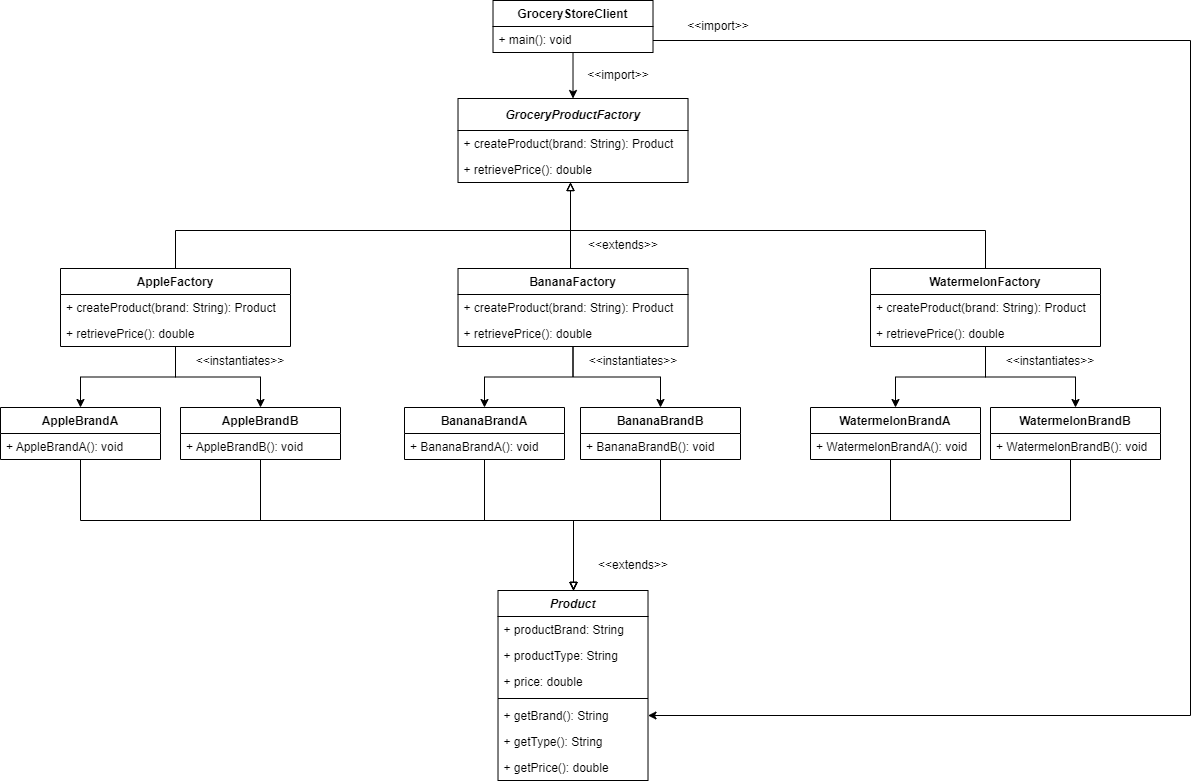

The diagram above was exported from draw.io. Its source (the exported page's mxGraphModel, read from the mxfile embedded in the PNG):
<mxGraphModel dx="1038" dy="649" grid="1" gridSize="10" guides="1" tooltips="1" connect="0" arrows="1" fold="1" page="1" pageScale="1" pageWidth="827" pageHeight="1169" math="0" shadow="0">
  <root>
    <mxCell id="0" />
    <mxCell id="1" parent="0" />
    <mxCell id="YMmOtTDY3u9VK1Dxov4--88" style="edgeStyle=orthogonalEdgeStyle;rounded=0;orthogonalLoop=1;jettySize=auto;html=1;endArrow=block;endFill=0;" parent="1" source="YMmOtTDY3u9VK1Dxov4--63" target="YMmOtTDY3u9VK1Dxov4--29" edge="1">
      <mxGeometry relative="1" as="geometry">
        <Array as="points">
          <mxPoint x="670" y="620" />
          <mxPoint x="583" y="620" />
        </Array>
      </mxGeometry>
    </mxCell>
    <mxCell id="YMmOtTDY3u9VK1Dxov4--89" style="edgeStyle=orthogonalEdgeStyle;rounded=0;orthogonalLoop=1;jettySize=auto;html=1;endArrow=block;endFill=0;" parent="1" source="YMmOtTDY3u9VK1Dxov4--55" target="YMmOtTDY3u9VK1Dxov4--29" edge="1">
      <mxGeometry relative="1" as="geometry">
        <Array as="points">
          <mxPoint x="494" y="620" />
          <mxPoint x="583" y="620" />
        </Array>
      </mxGeometry>
    </mxCell>
    <mxCell id="YMmOtTDY3u9VK1Dxov4--90" style="edgeStyle=orthogonalEdgeStyle;rounded=0;orthogonalLoop=1;jettySize=auto;html=1;endArrow=block;endFill=0;" parent="1" source="YMmOtTDY3u9VK1Dxov4--69" target="YMmOtTDY3u9VK1Dxov4--29" edge="1">
      <mxGeometry relative="1" as="geometry">
        <Array as="points">
          <mxPoint x="270" y="620" />
          <mxPoint x="583" y="620" />
        </Array>
      </mxGeometry>
    </mxCell>
    <mxCell id="YMmOtTDY3u9VK1Dxov4--91" style="edgeStyle=orthogonalEdgeStyle;rounded=0;orthogonalLoop=1;jettySize=auto;html=1;endArrow=block;endFill=0;" parent="1" source="YMmOtTDY3u9VK1Dxov4--66" target="YMmOtTDY3u9VK1Dxov4--29" edge="1">
      <mxGeometry relative="1" as="geometry">
        <Array as="points">
          <mxPoint x="90" y="620" />
          <mxPoint x="583" y="620" />
        </Array>
      </mxGeometry>
    </mxCell>
    <mxCell id="YMmOtTDY3u9VK1Dxov4--92" style="edgeStyle=orthogonalEdgeStyle;rounded=0;orthogonalLoop=1;jettySize=auto;html=1;endArrow=block;endFill=0;" parent="1" source="YMmOtTDY3u9VK1Dxov4--72" target="YMmOtTDY3u9VK1Dxov4--29" edge="1">
      <mxGeometry relative="1" as="geometry">
        <Array as="points">
          <mxPoint x="900" y="620" />
          <mxPoint x="583" y="620" />
        </Array>
      </mxGeometry>
    </mxCell>
    <mxCell id="YMmOtTDY3u9VK1Dxov4--93" style="edgeStyle=orthogonalEdgeStyle;rounded=0;orthogonalLoop=1;jettySize=auto;html=1;endArrow=block;endFill=0;" parent="1" source="YMmOtTDY3u9VK1Dxov4--75" target="YMmOtTDY3u9VK1Dxov4--29" edge="1">
      <mxGeometry relative="1" as="geometry">
        <Array as="points">
          <mxPoint x="1080" y="620" />
          <mxPoint x="583" y="620" />
        </Array>
      </mxGeometry>
    </mxCell>
    <mxCell id="YMmOtTDY3u9VK1Dxov4--29" value="Product" style="swimlane;fontStyle=3;align=center;verticalAlign=top;childLayout=stackLayout;horizontal=1;startSize=26;horizontalStack=0;resizeParent=1;resizeParentMax=0;resizeLast=0;collapsible=1;marginBottom=0;strokeColor=default;" parent="1" vertex="1">
      <mxGeometry x="507.51" y="690" width="150" height="190" as="geometry" />
    </mxCell>
    <mxCell id="YMmOtTDY3u9VK1Dxov4--33" value="+ productBrand: String" style="text;strokeColor=none;fillColor=none;align=left;verticalAlign=top;spacingLeft=4;spacingRight=4;overflow=hidden;rotatable=0;points=[[0,0.5],[1,0.5]];portConstraint=eastwest;" parent="YMmOtTDY3u9VK1Dxov4--29" vertex="1">
      <mxGeometry y="26" width="150" height="26" as="geometry" />
    </mxCell>
    <mxCell id="gFteecimzGkgv9aFTSG7-1" value="+ productType: String" style="text;strokeColor=none;fillColor=none;align=left;verticalAlign=top;spacingLeft=4;spacingRight=4;overflow=hidden;rotatable=0;points=[[0,0.5],[1,0.5]];portConstraint=eastwest;" parent="YMmOtTDY3u9VK1Dxov4--29" vertex="1">
      <mxGeometry y="52" width="150" height="26" as="geometry" />
    </mxCell>
    <mxCell id="YMmOtTDY3u9VK1Dxov4--30" value="+ price: double" style="text;strokeColor=none;fillColor=none;align=left;verticalAlign=top;spacingLeft=4;spacingRight=4;overflow=hidden;rotatable=0;points=[[0,0.5],[1,0.5]];portConstraint=eastwest;" parent="YMmOtTDY3u9VK1Dxov4--29" vertex="1">
      <mxGeometry y="78" width="150" height="26" as="geometry" />
    </mxCell>
    <mxCell id="YMmOtTDY3u9VK1Dxov4--31" value="" style="line;strokeWidth=1;fillColor=none;align=left;verticalAlign=middle;spacingTop=-1;spacingLeft=3;spacingRight=3;rotatable=0;labelPosition=right;points=[];portConstraint=eastwest;strokeColor=inherit;" parent="YMmOtTDY3u9VK1Dxov4--29" vertex="1">
      <mxGeometry y="104" width="150" height="8" as="geometry" />
    </mxCell>
    <mxCell id="YMmOtTDY3u9VK1Dxov4--34" value="+ getBrand(): String" style="text;strokeColor=none;fillColor=none;align=left;verticalAlign=top;spacingLeft=4;spacingRight=4;overflow=hidden;rotatable=0;points=[[0,0.5],[1,0.5]];portConstraint=eastwest;" parent="YMmOtTDY3u9VK1Dxov4--29" vertex="1">
      <mxGeometry y="112" width="150" height="26" as="geometry" />
    </mxCell>
    <mxCell id="gFteecimzGkgv9aFTSG7-2" value="+ getType(): String" style="text;strokeColor=none;fillColor=none;align=left;verticalAlign=top;spacingLeft=4;spacingRight=4;overflow=hidden;rotatable=0;points=[[0,0.5],[1,0.5]];portConstraint=eastwest;" parent="YMmOtTDY3u9VK1Dxov4--29" vertex="1">
      <mxGeometry y="138" width="150" height="26" as="geometry" />
    </mxCell>
    <mxCell id="YMmOtTDY3u9VK1Dxov4--35" value="+ getPrice(): double" style="text;strokeColor=none;fillColor=none;align=left;verticalAlign=top;spacingLeft=4;spacingRight=4;overflow=hidden;rotatable=0;points=[[0,0.5],[1,0.5]];portConstraint=eastwest;" parent="YMmOtTDY3u9VK1Dxov4--29" vertex="1">
      <mxGeometry y="164" width="150" height="26" as="geometry" />
    </mxCell>
    <mxCell id="YMmOtTDY3u9VK1Dxov4--78" style="edgeStyle=orthogonalEdgeStyle;rounded=0;orthogonalLoop=1;jettySize=auto;html=1;entryX=0.5;entryY=0;entryDx=0;entryDy=0;" parent="1" source="YMmOtTDY3u9VK1Dxov4--37" target="YMmOtTDY3u9VK1Dxov4--42" edge="1">
      <mxGeometry relative="1" as="geometry" />
    </mxCell>
    <mxCell id="YMmOtTDY3u9VK1Dxov4--101" style="edgeStyle=orthogonalEdgeStyle;rounded=0;orthogonalLoop=1;jettySize=auto;html=1;entryX=1;entryY=0.5;entryDx=0;entryDy=0;" parent="1" source="YMmOtTDY3u9VK1Dxov4--37" target="YMmOtTDY3u9VK1Dxov4--34" edge="1">
      <mxGeometry relative="1" as="geometry">
        <Array as="points">
          <mxPoint x="1200" y="140" />
          <mxPoint x="1200" y="815" />
        </Array>
        <mxPoint x="720" y="860" as="targetPoint" />
      </mxGeometry>
    </mxCell>
    <mxCell id="YMmOtTDY3u9VK1Dxov4--37" value="GroceryStoreClient" style="swimlane;fontStyle=1;align=center;verticalAlign=top;childLayout=stackLayout;horizontal=1;startSize=26;horizontalStack=0;resizeParent=1;resizeParentMax=0;resizeLast=0;collapsible=1;marginBottom=0;strokeColor=default;" parent="1" vertex="1">
      <mxGeometry x="502.51" y="100" width="160" height="52" as="geometry" />
    </mxCell>
    <mxCell id="YMmOtTDY3u9VK1Dxov4--40" value="+ main(): void" style="text;strokeColor=none;fillColor=none;align=left;verticalAlign=top;spacingLeft=4;spacingRight=4;overflow=hidden;rotatable=0;points=[[0,0.5],[1,0.5]];portConstraint=eastwest;" parent="YMmOtTDY3u9VK1Dxov4--37" vertex="1">
      <mxGeometry y="26" width="160" height="26" as="geometry" />
    </mxCell>
    <mxCell id="YMmOtTDY3u9VK1Dxov4--79" style="edgeStyle=orthogonalEdgeStyle;rounded=0;orthogonalLoop=1;jettySize=auto;html=1;exitX=0.5;exitY=0;exitDx=0;exitDy=0;endArrow=block;endFill=0;" parent="1" source="YMmOtTDY3u9VK1Dxov4--46" target="YMmOtTDY3u9VK1Dxov4--42" edge="1">
      <mxGeometry relative="1" as="geometry">
        <Array as="points">
          <mxPoint x="580" y="368" />
        </Array>
      </mxGeometry>
    </mxCell>
    <mxCell id="YMmOtTDY3u9VK1Dxov4--80" style="edgeStyle=orthogonalEdgeStyle;rounded=0;orthogonalLoop=1;jettySize=auto;html=1;exitX=0.5;exitY=0;exitDx=0;exitDy=0;endArrow=block;endFill=0;" parent="1" source="YMmOtTDY3u9VK1Dxov4--53" target="YMmOtTDY3u9VK1Dxov4--42" edge="1">
      <mxGeometry relative="1" as="geometry">
        <Array as="points">
          <mxPoint x="995" y="330" />
          <mxPoint x="580" y="330" />
        </Array>
      </mxGeometry>
    </mxCell>
    <mxCell id="YMmOtTDY3u9VK1Dxov4--81" style="edgeStyle=orthogonalEdgeStyle;rounded=0;orthogonalLoop=1;jettySize=auto;html=1;exitX=0.5;exitY=0;exitDx=0;exitDy=0;endArrow=block;endFill=0;" parent="1" source="YMmOtTDY3u9VK1Dxov4--51" target="YMmOtTDY3u9VK1Dxov4--42" edge="1">
      <mxGeometry relative="1" as="geometry">
        <Array as="points">
          <mxPoint x="185" y="330" />
          <mxPoint x="580" y="330" />
        </Array>
      </mxGeometry>
    </mxCell>
    <mxCell id="YMmOtTDY3u9VK1Dxov4--42" value="GroceryProductFactory" style="swimlane;fontStyle=3;align=center;verticalAlign=middle;childLayout=stackLayout;horizontal=1;startSize=32;horizontalStack=0;resizeParent=1;resizeParentMax=0;resizeLast=0;collapsible=1;marginBottom=0;strokeColor=default;" parent="1" vertex="1">
      <mxGeometry x="467.51" y="198" width="230" height="84" as="geometry" />
    </mxCell>
    <mxCell id="YMmOtTDY3u9VK1Dxov4--45" value="+ createProduct(brand: String): Product" style="text;strokeColor=none;fillColor=none;align=left;verticalAlign=top;spacingLeft=4;spacingRight=4;overflow=hidden;rotatable=0;points=[[0,0.5],[1,0.5]];portConstraint=eastwest;" parent="YMmOtTDY3u9VK1Dxov4--42" vertex="1">
      <mxGeometry y="32" width="230" height="26" as="geometry" />
    </mxCell>
    <mxCell id="gFteecimzGkgv9aFTSG7-14" value="+ retrievePrice(): double" style="text;strokeColor=none;fillColor=none;align=left;verticalAlign=top;spacingLeft=4;spacingRight=4;overflow=hidden;rotatable=0;points=[[0,0.5],[1,0.5]];portConstraint=eastwest;" parent="YMmOtTDY3u9VK1Dxov4--42" vertex="1">
      <mxGeometry y="58" width="230" height="26" as="geometry" />
    </mxCell>
    <mxCell id="YMmOtTDY3u9VK1Dxov4--84" style="edgeStyle=orthogonalEdgeStyle;rounded=0;orthogonalLoop=1;jettySize=auto;html=1;entryX=0.5;entryY=0;entryDx=0;entryDy=0;" parent="1" source="YMmOtTDY3u9VK1Dxov4--46" target="YMmOtTDY3u9VK1Dxov4--55" edge="1">
      <mxGeometry relative="1" as="geometry" />
    </mxCell>
    <mxCell id="YMmOtTDY3u9VK1Dxov4--85" style="edgeStyle=orthogonalEdgeStyle;rounded=0;orthogonalLoop=1;jettySize=auto;html=1;entryX=0.5;entryY=0;entryDx=0;entryDy=0;" parent="1" source="YMmOtTDY3u9VK1Dxov4--46" target="YMmOtTDY3u9VK1Dxov4--63" edge="1">
      <mxGeometry relative="1" as="geometry" />
    </mxCell>
    <mxCell id="YMmOtTDY3u9VK1Dxov4--46" value="BananaFactory" style="swimlane;fontStyle=1;align=center;verticalAlign=top;childLayout=stackLayout;horizontal=1;startSize=26;horizontalStack=0;resizeParent=1;resizeParentMax=0;resizeLast=0;collapsible=1;marginBottom=0;strokeColor=default;" parent="1" vertex="1">
      <mxGeometry x="467.51" y="368" width="230" height="78" as="geometry" />
    </mxCell>
    <mxCell id="YMmOtTDY3u9VK1Dxov4--50" value="+ createProduct(brand: String): Product" style="text;strokeColor=none;fillColor=none;align=left;verticalAlign=top;spacingLeft=4;spacingRight=4;overflow=hidden;rotatable=0;points=[[0,0.5],[1,0.5]];portConstraint=eastwest;" parent="YMmOtTDY3u9VK1Dxov4--46" vertex="1">
      <mxGeometry y="26" width="230" height="26" as="geometry" />
    </mxCell>
    <mxCell id="gFteecimzGkgv9aFTSG7-11" value="+ retrievePrice(): double" style="text;strokeColor=none;fillColor=none;align=left;verticalAlign=top;spacingLeft=4;spacingRight=4;overflow=hidden;rotatable=0;points=[[0,0.5],[1,0.5]];portConstraint=eastwest;" parent="YMmOtTDY3u9VK1Dxov4--46" vertex="1">
      <mxGeometry y="52" width="230" height="26" as="geometry" />
    </mxCell>
    <mxCell id="YMmOtTDY3u9VK1Dxov4--82" style="edgeStyle=orthogonalEdgeStyle;rounded=0;orthogonalLoop=1;jettySize=auto;html=1;entryX=0.5;entryY=0;entryDx=0;entryDy=0;" parent="1" source="YMmOtTDY3u9VK1Dxov4--51" target="YMmOtTDY3u9VK1Dxov4--66" edge="1">
      <mxGeometry relative="1" as="geometry" />
    </mxCell>
    <mxCell id="YMmOtTDY3u9VK1Dxov4--83" style="edgeStyle=orthogonalEdgeStyle;rounded=0;orthogonalLoop=1;jettySize=auto;html=1;entryX=0.5;entryY=0;entryDx=0;entryDy=0;" parent="1" source="YMmOtTDY3u9VK1Dxov4--51" target="YMmOtTDY3u9VK1Dxov4--69" edge="1">
      <mxGeometry relative="1" as="geometry" />
    </mxCell>
    <mxCell id="YMmOtTDY3u9VK1Dxov4--51" value="AppleFactory" style="swimlane;fontStyle=1;align=center;verticalAlign=top;childLayout=stackLayout;horizontal=1;startSize=26;horizontalStack=0;resizeParent=1;resizeParentMax=0;resizeLast=0;collapsible=1;marginBottom=0;strokeColor=default;" parent="1" vertex="1">
      <mxGeometry x="70" y="368" width="230" height="78" as="geometry" />
    </mxCell>
    <mxCell id="YMmOtTDY3u9VK1Dxov4--52" value="+ createProduct(brand: String): Product" style="text;strokeColor=none;fillColor=none;align=left;verticalAlign=top;spacingLeft=4;spacingRight=4;overflow=hidden;rotatable=0;points=[[0,0.5],[1,0.5]];portConstraint=eastwest;" parent="YMmOtTDY3u9VK1Dxov4--51" vertex="1">
      <mxGeometry y="26" width="230" height="26" as="geometry" />
    </mxCell>
    <mxCell id="gFteecimzGkgv9aFTSG7-12" value="+ retrievePrice(): double" style="text;strokeColor=none;fillColor=none;align=left;verticalAlign=top;spacingLeft=4;spacingRight=4;overflow=hidden;rotatable=0;points=[[0,0.5],[1,0.5]];portConstraint=eastwest;" parent="YMmOtTDY3u9VK1Dxov4--51" vertex="1">
      <mxGeometry y="52" width="230" height="26" as="geometry" />
    </mxCell>
    <mxCell id="YMmOtTDY3u9VK1Dxov4--86" style="edgeStyle=orthogonalEdgeStyle;rounded=0;orthogonalLoop=1;jettySize=auto;html=1;entryX=0.5;entryY=0;entryDx=0;entryDy=0;" parent="1" source="YMmOtTDY3u9VK1Dxov4--53" target="YMmOtTDY3u9VK1Dxov4--72" edge="1">
      <mxGeometry relative="1" as="geometry" />
    </mxCell>
    <mxCell id="YMmOtTDY3u9VK1Dxov4--87" style="edgeStyle=orthogonalEdgeStyle;rounded=0;orthogonalLoop=1;jettySize=auto;html=1;entryX=0.5;entryY=0;entryDx=0;entryDy=0;" parent="1" source="YMmOtTDY3u9VK1Dxov4--53" target="YMmOtTDY3u9VK1Dxov4--75" edge="1">
      <mxGeometry relative="1" as="geometry" />
    </mxCell>
    <mxCell id="YMmOtTDY3u9VK1Dxov4--53" value="WatermelonFactory" style="swimlane;fontStyle=1;align=center;verticalAlign=top;childLayout=stackLayout;horizontal=1;startSize=26;horizontalStack=0;resizeParent=1;resizeParentMax=0;resizeLast=0;collapsible=1;marginBottom=0;strokeColor=default;" parent="1" vertex="1">
      <mxGeometry x="880" y="368" width="230" height="78" as="geometry" />
    </mxCell>
    <mxCell id="YMmOtTDY3u9VK1Dxov4--54" value="+ createProduct(brand: String): Product" style="text;strokeColor=none;fillColor=none;align=left;verticalAlign=top;spacingLeft=4;spacingRight=4;overflow=hidden;rotatable=0;points=[[0,0.5],[1,0.5]];portConstraint=eastwest;" parent="YMmOtTDY3u9VK1Dxov4--53" vertex="1">
      <mxGeometry y="26" width="230" height="26" as="geometry" />
    </mxCell>
    <mxCell id="gFteecimzGkgv9aFTSG7-13" value="+ retrievePrice(): double" style="text;strokeColor=none;fillColor=none;align=left;verticalAlign=top;spacingLeft=4;spacingRight=4;overflow=hidden;rotatable=0;points=[[0,0.5],[1,0.5]];portConstraint=eastwest;" parent="YMmOtTDY3u9VK1Dxov4--53" vertex="1">
      <mxGeometry y="52" width="230" height="26" as="geometry" />
    </mxCell>
    <mxCell id="YMmOtTDY3u9VK1Dxov4--55" value="BananaBrandA" style="swimlane;fontStyle=1;align=center;verticalAlign=top;childLayout=stackLayout;horizontal=1;startSize=26;horizontalStack=0;resizeParent=1;resizeParentMax=0;resizeLast=0;collapsible=1;marginBottom=0;strokeColor=default;" parent="1" vertex="1">
      <mxGeometry x="414" y="507" width="160" height="52" as="geometry" />
    </mxCell>
    <mxCell id="gFteecimzGkgv9aFTSG7-6" value="+ BananaBrandA(): void" style="text;strokeColor=none;fillColor=none;align=left;verticalAlign=top;spacingLeft=4;spacingRight=4;overflow=hidden;rotatable=0;points=[[0,0.5],[1,0.5]];portConstraint=eastwest;" parent="YMmOtTDY3u9VK1Dxov4--55" vertex="1">
      <mxGeometry y="26" width="160" height="26" as="geometry" />
    </mxCell>
    <mxCell id="YMmOtTDY3u9VK1Dxov4--63" value="BananaBrandB" style="swimlane;fontStyle=1;align=center;verticalAlign=top;childLayout=stackLayout;horizontal=1;startSize=26;horizontalStack=0;resizeParent=1;resizeParentMax=0;resizeLast=0;collapsible=1;marginBottom=0;strokeColor=default;" parent="1" vertex="1">
      <mxGeometry x="590" y="507" width="160" height="52" as="geometry" />
    </mxCell>
    <mxCell id="gFteecimzGkgv9aFTSG7-7" value="+ BananaBrandB(): void" style="text;strokeColor=none;fillColor=none;align=left;verticalAlign=top;spacingLeft=4;spacingRight=4;overflow=hidden;rotatable=0;points=[[0,0.5],[1,0.5]];portConstraint=eastwest;" parent="YMmOtTDY3u9VK1Dxov4--63" vertex="1">
      <mxGeometry y="26" width="160" height="26" as="geometry" />
    </mxCell>
    <mxCell id="YMmOtTDY3u9VK1Dxov4--66" value="AppleBrandA" style="swimlane;fontStyle=1;align=center;verticalAlign=top;childLayout=stackLayout;horizontal=1;startSize=26;horizontalStack=0;resizeParent=1;resizeParentMax=0;resizeLast=0;collapsible=1;marginBottom=0;strokeColor=default;" parent="1" vertex="1">
      <mxGeometry x="10" y="507" width="160" height="52" as="geometry" />
    </mxCell>
    <mxCell id="YMmOtTDY3u9VK1Dxov4--67" value="+ AppleBrandA(): void" style="text;strokeColor=none;fillColor=none;align=left;verticalAlign=top;spacingLeft=4;spacingRight=4;overflow=hidden;rotatable=0;points=[[0,0.5],[1,0.5]];portConstraint=eastwest;" parent="YMmOtTDY3u9VK1Dxov4--66" vertex="1">
      <mxGeometry y="26" width="160" height="26" as="geometry" />
    </mxCell>
    <mxCell id="YMmOtTDY3u9VK1Dxov4--69" value="AppleBrandB" style="swimlane;fontStyle=1;align=center;verticalAlign=top;childLayout=stackLayout;horizontal=1;startSize=26;horizontalStack=0;resizeParent=1;resizeParentMax=0;resizeLast=0;collapsible=1;marginBottom=0;strokeColor=default;" parent="1" vertex="1">
      <mxGeometry x="190" y="507" width="160" height="52" as="geometry" />
    </mxCell>
    <mxCell id="YMmOtTDY3u9VK1Dxov4--70" value="+ AppleBrandB(): void" style="text;strokeColor=none;fillColor=none;align=left;verticalAlign=top;spacingLeft=4;spacingRight=4;overflow=hidden;rotatable=0;points=[[0,0.5],[1,0.5]];portConstraint=eastwest;" parent="YMmOtTDY3u9VK1Dxov4--69" vertex="1">
      <mxGeometry y="26" width="160" height="26" as="geometry" />
    </mxCell>
    <mxCell id="YMmOtTDY3u9VK1Dxov4--72" value="WatermelonBrandA" style="swimlane;fontStyle=1;align=center;verticalAlign=top;childLayout=stackLayout;horizontal=1;startSize=26;horizontalStack=0;resizeParent=1;resizeParentMax=0;resizeLast=0;collapsible=1;marginBottom=0;strokeColor=default;" parent="1" vertex="1">
      <mxGeometry x="820" y="507" width="170" height="52" as="geometry" />
    </mxCell>
    <mxCell id="gFteecimzGkgv9aFTSG7-5" value="+ WatermelonBrandA(): void" style="text;strokeColor=none;fillColor=none;align=left;verticalAlign=top;spacingLeft=4;spacingRight=4;overflow=hidden;rotatable=0;points=[[0,0.5],[1,0.5]];portConstraint=eastwest;" parent="YMmOtTDY3u9VK1Dxov4--72" vertex="1">
      <mxGeometry y="26" width="170" height="26" as="geometry" />
    </mxCell>
    <mxCell id="YMmOtTDY3u9VK1Dxov4--75" value="WatermelonBrandB" style="swimlane;fontStyle=1;align=center;verticalAlign=top;childLayout=stackLayout;horizontal=1;startSize=26;horizontalStack=0;resizeParent=1;resizeParentMax=0;resizeLast=0;collapsible=1;marginBottom=0;strokeColor=default;" parent="1" vertex="1">
      <mxGeometry x="1000" y="507" width="170" height="52" as="geometry" />
    </mxCell>
    <mxCell id="gFteecimzGkgv9aFTSG7-8" value="+ WatermelonBrandB(): void" style="text;strokeColor=none;fillColor=none;align=left;verticalAlign=top;spacingLeft=4;spacingRight=4;overflow=hidden;rotatable=0;points=[[0,0.5],[1,0.5]];portConstraint=eastwest;" parent="YMmOtTDY3u9VK1Dxov4--75" vertex="1">
      <mxGeometry y="26" width="170" height="26" as="geometry" />
    </mxCell>
    <mxCell id="YMmOtTDY3u9VK1Dxov4--94" value="&amp;lt;&amp;lt;extends&amp;gt;&amp;gt;" style="text;html=1;strokeColor=none;fillColor=none;align=center;verticalAlign=middle;whiteSpace=wrap;rounded=0;" parent="1" vertex="1">
      <mxGeometry x="612.51" y="650" width="60" height="30" as="geometry" />
    </mxCell>
    <mxCell id="YMmOtTDY3u9VK1Dxov4--95" value="&amp;lt;&amp;lt;instantiates&amp;gt;&amp;gt;" style="text;html=1;strokeColor=none;fillColor=none;align=center;verticalAlign=middle;whiteSpace=wrap;rounded=0;" parent="1" vertex="1">
      <mxGeometry x="612.51" y="446" width="60" height="30" as="geometry" />
    </mxCell>
    <mxCell id="YMmOtTDY3u9VK1Dxov4--96" value="&amp;lt;&amp;lt;instantiates&amp;gt;&amp;gt;" style="text;html=1;strokeColor=none;fillColor=none;align=center;verticalAlign=middle;whiteSpace=wrap;rounded=0;" parent="1" vertex="1">
      <mxGeometry x="1030" y="446" width="60" height="30" as="geometry" />
    </mxCell>
    <mxCell id="YMmOtTDY3u9VK1Dxov4--97" value="&amp;lt;&amp;lt;instantiates&amp;gt;&amp;gt;" style="text;html=1;strokeColor=none;fillColor=none;align=center;verticalAlign=middle;whiteSpace=wrap;rounded=0;" parent="1" vertex="1">
      <mxGeometry x="220" y="446" width="60" height="30" as="geometry" />
    </mxCell>
    <mxCell id="YMmOtTDY3u9VK1Dxov4--98" value="&amp;lt;&amp;lt;extends&amp;gt;&amp;gt;" style="text;html=1;strokeColor=none;fillColor=none;align=center;verticalAlign=middle;whiteSpace=wrap;rounded=0;" parent="1" vertex="1">
      <mxGeometry x="602.51" y="330" width="60" height="30" as="geometry" />
    </mxCell>
    <mxCell id="YMmOtTDY3u9VK1Dxov4--100" value="&amp;lt;&amp;lt;import&amp;gt;&amp;gt;" style="text;html=1;strokeColor=none;fillColor=none;align=center;verticalAlign=middle;whiteSpace=wrap;rounded=0;" parent="1" vertex="1">
      <mxGeometry x="597.51" y="160" width="60" height="30" as="geometry" />
    </mxCell>
    <mxCell id="YMmOtTDY3u9VK1Dxov4--102" value="&amp;lt;&amp;lt;import&amp;gt;&amp;gt;" style="text;html=1;strokeColor=none;fillColor=none;align=center;verticalAlign=middle;whiteSpace=wrap;rounded=0;" parent="1" vertex="1">
      <mxGeometry x="697.51" y="111" width="60" height="30" as="geometry" />
    </mxCell>
  </root>
</mxGraphModel>